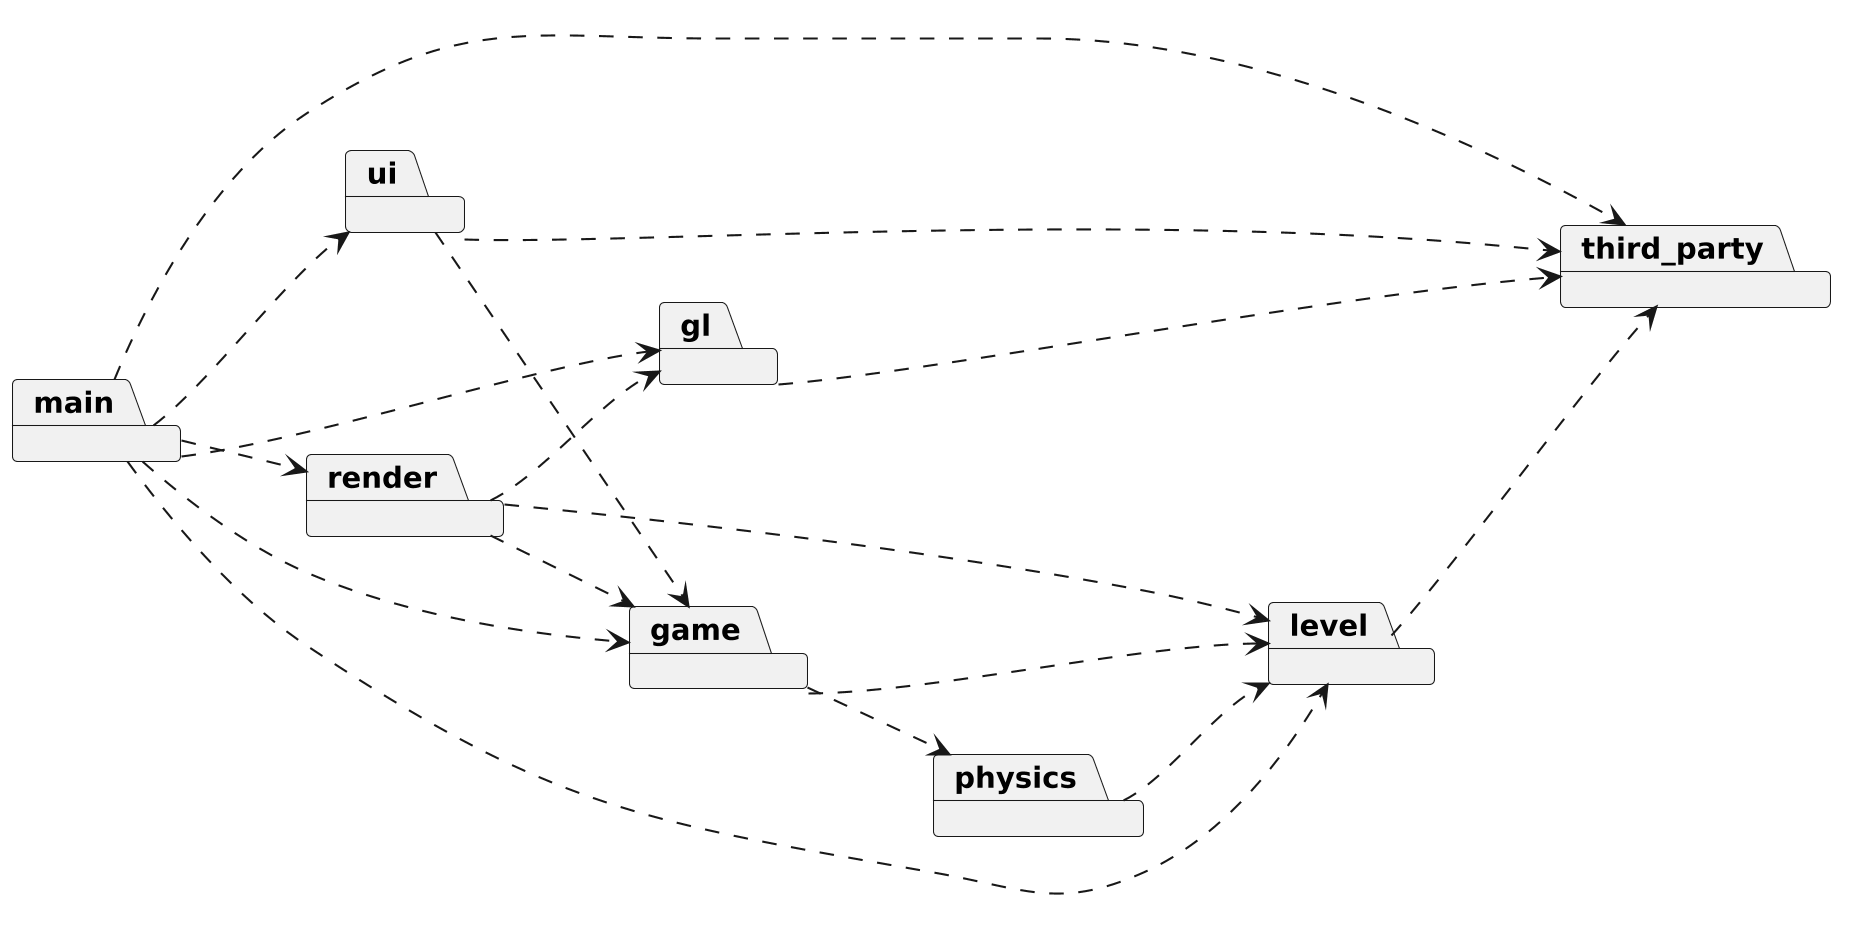

The diagram above was rendered by PlantUML. Its source (embedded in the PNG):
@startuml
skinparam shadowing false
skinparam dpi 200
left to right direction

package main
package render
package game
package ui
package gl
package physics
package level
package third_party

main ..> render
main ..> game
main ..> ui
main ..> gl
main ..> level

render ..> game
render ..> gl
render ..> level

ui ..> game

game ..> physics
game ..> level

physics ..> level

gl ..> third_party
level ..> third_party
ui ..> third_party
main ..> third_party
@enduml